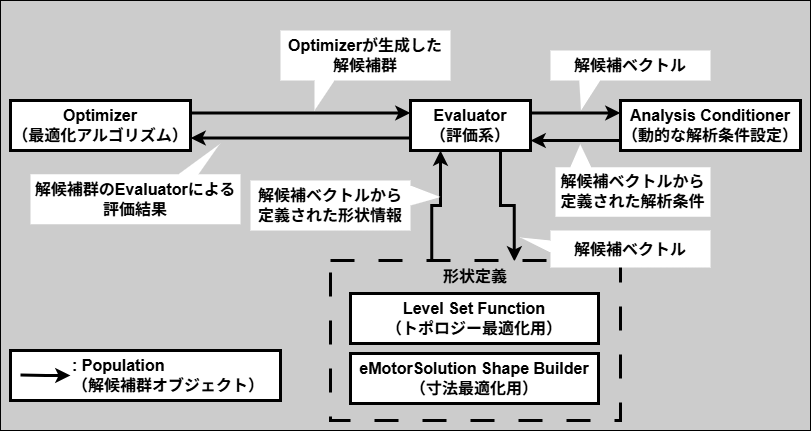

The diagram above was exported from draw.io. Its source (the exported page's mxGraphModel, read from the mxfile embedded in the PNG):
<mxGraphModel dx="1123" dy="803" grid="1" gridSize="10" guides="1" tooltips="1" connect="1" arrows="1" fold="1" page="1" pageScale="1" pageWidth="827" pageHeight="1169" background="#CCCCCC" math="0" shadow="0">
  <root>
    <mxCell id="0" />
    <mxCell id="1" parent="0" />
    <mxCell id="35TULhp3dxbre7FvGnGR-1" value="" style="rounded=0;whiteSpace=wrap;html=1;fillColor=light-dark(#cccccc, #ededed);" parent="1" vertex="1">
      <mxGeometry x="10" y="10" width="810" height="430" as="geometry" />
    </mxCell>
    <mxCell id="dqFR3ZQ5dJpkI98ajg3s-5" value="" style="rounded=0;whiteSpace=wrap;html=1;strokeWidth=3;fillColor=#FFFFFF;" parent="1" vertex="1">
      <mxGeometry x="20" y="360" width="270" height="50" as="geometry" />
    </mxCell>
    <mxCell id="bK28Sk0Xmpq5wuMgqPOk-14" style="edgeStyle=orthogonalEdgeStyle;rounded=0;orthogonalLoop=1;jettySize=auto;html=1;exitX=0.75;exitY=1;exitDx=0;exitDy=0;entryX=0.634;entryY=0.006;entryDx=0;entryDy=0;strokeWidth=3;entryPerimeter=0;" parent="1" source="bK28Sk0Xmpq5wuMgqPOk-5" target="bK28Sk0Xmpq5wuMgqPOk-7" edge="1">
      <mxGeometry relative="1" as="geometry" />
    </mxCell>
    <mxCell id="bK28Sk0Xmpq5wuMgqPOk-7" value="&lt;b&gt;&lt;font style=&quot;font-size: 16px;&quot;&gt;形状定義&lt;/font&gt;&lt;/b&gt;" style="rounded=0;whiteSpace=wrap;html=1;strokeWidth=3;dashed=1;dashPattern=8 8;labelPosition=center;verticalLabelPosition=middle;align=center;verticalAlign=top;fillColor=#CCCCCC;" parent="1" vertex="1">
      <mxGeometry x="340" y="270" width="290" height="160" as="geometry" />
    </mxCell>
    <mxCell id="bK28Sk0Xmpq5wuMgqPOk-11" style="edgeStyle=orthogonalEdgeStyle;rounded=0;orthogonalLoop=1;jettySize=auto;html=1;exitX=1;exitY=0.25;exitDx=0;exitDy=0;entryX=0;entryY=0.25;entryDx=0;entryDy=0;strokeWidth=3;" parent="1" source="bK28Sk0Xmpq5wuMgqPOk-1" target="bK28Sk0Xmpq5wuMgqPOk-5" edge="1">
      <mxGeometry relative="1" as="geometry" />
    </mxCell>
    <mxCell id="bK28Sk0Xmpq5wuMgqPOk-1" value="&lt;b&gt;&lt;font style=&quot;font-size: 16px;&quot;&gt;Optimizer&lt;/font&gt;&lt;/b&gt;&lt;div&gt;&lt;b&gt;&lt;font style=&quot;font-size: 16px;&quot;&gt;（最適化アルゴリズム）&lt;/font&gt;&lt;/b&gt;&lt;/div&gt;" style="rounded=0;whiteSpace=wrap;html=1;strokeWidth=3;fillColor=#FFFFFF;" parent="1" vertex="1">
      <mxGeometry x="20" y="110" width="180" height="50" as="geometry" />
    </mxCell>
    <mxCell id="bK28Sk0Xmpq5wuMgqPOk-3" value="&lt;b&gt;&lt;font style=&quot;font-size: 16px;&quot;&gt;Level Set Function&lt;/font&gt;&lt;/b&gt;&lt;div&gt;&lt;b&gt;&lt;font style=&quot;font-size: 16px;&quot;&gt;（トポロジー最適化用）&lt;/font&gt;&lt;/b&gt;&lt;/div&gt;" style="rounded=0;whiteSpace=wrap;html=1;strokeWidth=3;fillColor=#FFFFFF;" parent="1" vertex="1">
      <mxGeometry x="360" y="303" width="248" height="50" as="geometry" />
    </mxCell>
    <mxCell id="bK28Sk0Xmpq5wuMgqPOk-4" value="&lt;b&gt;&lt;font style=&quot;font-size: 16px;&quot;&gt;eMotorSolution&amp;nbsp;&lt;/font&gt;&lt;/b&gt;&lt;b style=&quot;background-color: transparent; color: light-dark(rgb(0, 0, 0), rgb(255, 255, 255));&quot;&gt;&lt;font style=&quot;font-size: 16px;&quot;&gt;Shape Builder&lt;/font&gt;&lt;/b&gt;&lt;div&gt;&lt;b style=&quot;background-color: transparent; color: light-dark(rgb(0, 0, 0), rgb(255, 255, 255));&quot;&gt;&lt;font style=&quot;font-size: 16px;&quot;&gt;（寸法最適化用）&lt;/font&gt;&lt;/b&gt;&lt;/div&gt;" style="rounded=0;whiteSpace=wrap;html=1;strokeWidth=3;fillColor=#FFFFFF;" parent="1" vertex="1">
      <mxGeometry x="360" y="363" width="248" height="50" as="geometry" />
    </mxCell>
    <mxCell id="bK28Sk0Xmpq5wuMgqPOk-12" style="edgeStyle=orthogonalEdgeStyle;rounded=0;orthogonalLoop=1;jettySize=auto;html=1;exitX=0;exitY=0.75;exitDx=0;exitDy=0;entryX=1;entryY=0.75;entryDx=0;entryDy=0;strokeWidth=3;" parent="1" source="bK28Sk0Xmpq5wuMgqPOk-5" target="bK28Sk0Xmpq5wuMgqPOk-1" edge="1">
      <mxGeometry relative="1" as="geometry" />
    </mxCell>
    <mxCell id="bK28Sk0Xmpq5wuMgqPOk-13" style="edgeStyle=orthogonalEdgeStyle;rounded=0;orthogonalLoop=1;jettySize=auto;html=1;exitX=0.349;exitY=0.002;exitDx=0;exitDy=0;entryX=0.25;entryY=1;entryDx=0;entryDy=0;strokeWidth=3;exitPerimeter=0;" parent="1" source="bK28Sk0Xmpq5wuMgqPOk-7" target="bK28Sk0Xmpq5wuMgqPOk-5" edge="1">
      <mxGeometry relative="1" as="geometry" />
    </mxCell>
    <mxCell id="bK28Sk0Xmpq5wuMgqPOk-5" value="&lt;b&gt;&lt;font style=&quot;font-size: 16px;&quot;&gt;Evaluator&lt;/font&gt;&lt;/b&gt;&lt;div&gt;&lt;b&gt;&lt;font style=&quot;font-size: 16px;&quot;&gt;（評価系）&lt;/font&gt;&lt;/b&gt;&lt;/div&gt;" style="rounded=0;whiteSpace=wrap;html=1;strokeWidth=3;fillColor=#FFFFFF;" parent="1" vertex="1">
      <mxGeometry x="420" y="110" width="120" height="50" as="geometry" />
    </mxCell>
    <mxCell id="bK28Sk0Xmpq5wuMgqPOk-20" value="&lt;b&gt;&lt;font style=&quot;font-size: 16px;&quot;&gt;Optimizerが生成した解候補&lt;/font&gt;&lt;/b&gt;&lt;span style=&quot;font-size: 16px; font-weight: 700; text-align: left;&quot;&gt;群&lt;/span&gt;" style="shape=callout;whiteSpace=wrap;html=1;perimeter=calloutPerimeter;strokeWidth=3;size=30;position=0.2;position2=0.2;fillColor=default;strokeColor=none;" parent="1" vertex="1">
      <mxGeometry x="290" y="40" width="170" height="80" as="geometry" />
    </mxCell>
    <mxCell id="bK28Sk0Xmpq5wuMgqPOk-22" value="&lt;b&gt;&lt;font style=&quot;font-size: 16px;&quot;&gt;解候補&lt;/font&gt;&lt;/b&gt;&lt;span style=&quot;font-size: 16px; font-weight: 700; text-align: left;&quot;&gt;群&lt;/span&gt;&lt;b&gt;&lt;font style=&quot;font-size: 16px;&quot;&gt;のEvaluatorによる評価結果&lt;/font&gt;&lt;/b&gt;" style="shape=callout;whiteSpace=wrap;html=1;perimeter=calloutPerimeter;strokeWidth=3;size=30;position=0.2;position2=0.1;direction=west;fillColor=default;strokeColor=none;" parent="1" vertex="1">
      <mxGeometry x="40" y="153.75" width="210" height="80" as="geometry" />
    </mxCell>
    <mxCell id="bK28Sk0Xmpq5wuMgqPOk-26" value="&lt;b style=&quot;font-size: 16px;&quot;&gt;解候補ベクトル&lt;/b&gt;" style="shape=callout;whiteSpace=wrap;html=1;perimeter=calloutPerimeter;strokeWidth=3;size=30;position=0.27;position2=0.19;direction=south;base=12;fillColor=default;strokeColor=none;" parent="1" vertex="1">
      <mxGeometry x="530" y="240" width="190" height="37" as="geometry" />
    </mxCell>
    <mxCell id="bK28Sk0Xmpq5wuMgqPOk-27" value="&lt;b style=&quot;font-size: 16px;&quot;&gt;解候補ベクトル&lt;/b&gt;&lt;span style=&quot;font-size: 16px;&quot;&gt;&lt;b&gt;から定義された形状情報&lt;/b&gt;&lt;/span&gt;" style="shape=callout;whiteSpace=wrap;html=1;perimeter=calloutPerimeter;strokeWidth=3;size=30;position=0.5;position2=0.67;direction=north;base=20;fillColor=default;strokeColor=none;" parent="1" vertex="1">
      <mxGeometry x="260" y="190" width="190" height="50" as="geometry" />
    </mxCell>
    <mxCell id="dqFR3ZQ5dJpkI98ajg3s-1" style="edgeStyle=orthogonalEdgeStyle;rounded=0;orthogonalLoop=1;jettySize=auto;html=1;exitX=1;exitY=0.25;exitDx=0;exitDy=0;strokeWidth=3;" parent="1" edge="1">
      <mxGeometry relative="1" as="geometry">
        <mxPoint x="30" y="384.5" as="sourcePoint" />
        <mxPoint x="80" y="385" as="targetPoint" />
      </mxGeometry>
    </mxCell>
    <mxCell id="dqFR3ZQ5dJpkI98ajg3s-3" value=": Population&lt;div&gt;（解候補群オブジェクト）&lt;/div&gt;" style="text;html=1;align=left;verticalAlign=middle;whiteSpace=wrap;rounded=0;fontSize=16;fontStyle=1" parent="1" vertex="1">
      <mxGeometry x="80" y="370" width="200" height="30" as="geometry" />
    </mxCell>
    <mxCell id="9bUFLmq8O_AM5N_clz0a-3" value="&lt;b&gt;&lt;font style=&quot;font-size: 16px;&quot;&gt;Analysis Conditioner&lt;/font&gt;&lt;/b&gt;&lt;div&gt;&lt;b&gt;&lt;font style=&quot;font-size: 16px;&quot;&gt;（動的な解析条件設定）&lt;/font&gt;&lt;/b&gt;&lt;/div&gt;" style="rounded=0;whiteSpace=wrap;html=1;strokeWidth=3;fillColor=#FFFFFF;" parent="1" vertex="1">
      <mxGeometry x="630" y="110" width="180" height="50" as="geometry" />
    </mxCell>
    <mxCell id="9bUFLmq8O_AM5N_clz0a-4" style="edgeStyle=orthogonalEdgeStyle;rounded=0;orthogonalLoop=1;jettySize=auto;html=1;exitX=1;exitY=0.25;exitDx=0;exitDy=0;entryX=0;entryY=0.25;entryDx=0;entryDy=0;strokeWidth=3;" parent="1" source="bK28Sk0Xmpq5wuMgqPOk-5" target="9bUFLmq8O_AM5N_clz0a-3" edge="1">
      <mxGeometry relative="1" as="geometry">
        <mxPoint x="420" y="120" as="sourcePoint" />
        <mxPoint x="640" y="120" as="targetPoint" />
      </mxGeometry>
    </mxCell>
    <mxCell id="9bUFLmq8O_AM5N_clz0a-5" style="edgeStyle=orthogonalEdgeStyle;rounded=0;orthogonalLoop=1;jettySize=auto;html=1;strokeWidth=3;" parent="1" edge="1">
      <mxGeometry relative="1" as="geometry">
        <mxPoint x="630" y="150" as="sourcePoint" />
        <mxPoint x="540" y="150" as="targetPoint" />
      </mxGeometry>
    </mxCell>
    <mxCell id="9bUFLmq8O_AM5N_clz0a-6" value="&lt;span style=&quot;font-size: 16px;&quot;&gt;&lt;b&gt;解候補ベクトル&lt;/b&gt;&lt;/span&gt;" style="shape=callout;whiteSpace=wrap;html=1;perimeter=calloutPerimeter;strokeWidth=3;size=30;position=0.18;position2=0.19;direction=east;base=21;fillColor=default;strokeColor=none;" parent="1" vertex="1">
      <mxGeometry x="560" y="60" width="160" height="60" as="geometry" />
    </mxCell>
    <mxCell id="9bUFLmq8O_AM5N_clz0a-8" value="&lt;b style=&quot;font-size: 16px;&quot;&gt;解候補ベクトル&lt;/b&gt;&lt;span style=&quot;font-size: 16px;&quot;&gt;&lt;b&gt;から定義された解析条件&lt;/b&gt;&lt;/span&gt;" style="shape=callout;whiteSpace=wrap;html=1;perimeter=calloutPerimeter;strokeWidth=3;size=23;position=0.77;position2=0.84;direction=west;base=21;fillColor=default;strokeColor=none;" parent="1" vertex="1">
      <mxGeometry x="565" y="153.75" width="155" height="72.5" as="geometry" />
    </mxCell>
  </root>
</mxGraphModel>